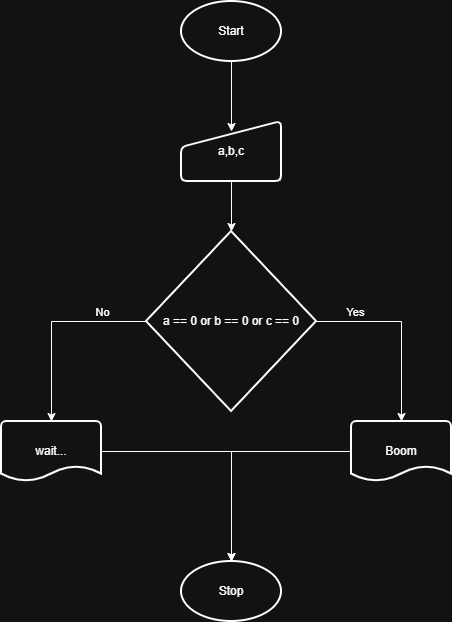

The diagram above was exported from draw.io. Its source (the exported page's mxGraphModel, read from the mxfile embedded in the PNG):
<mxGraphModel dx="1639" dy="929" grid="1" gridSize="10" guides="1" tooltips="1" connect="1" arrows="1" fold="1" page="1" pageScale="1" pageWidth="850" pageHeight="1100" math="0" shadow="0">
  <root>
    <mxCell id="0" />
    <mxCell id="1" parent="0" />
    <mxCell id="64P5mb56RNz5nfEbqSBc-1" parent="1" style="strokeWidth=2;html=1;shape=mxgraph.flowchart.start_1;whiteSpace=wrap;" value="Start" vertex="1">
      <mxGeometry height="60" width="100" x="390" y="50" as="geometry" />
    </mxCell>
    <mxCell id="64P5mb56RNz5nfEbqSBc-2" parent="1" style="strokeWidth=2;html=1;shape=mxgraph.flowchart.start_1;whiteSpace=wrap;" value="Stop" vertex="1">
      <mxGeometry height="60" width="100" x="390" y="610" as="geometry" />
    </mxCell>
    <mxCell id="64P5mb56RNz5nfEbqSBc-3" parent="1" style="html=1;strokeWidth=2;shape=manualInput;whiteSpace=wrap;rounded=1;size=26;arcSize=11;" value="a,b,c" vertex="1">
      <mxGeometry height="60" width="100" x="390" y="170" as="geometry" />
    </mxCell>
    <mxCell id="64P5mb56RNz5nfEbqSBc-5" edge="1" parent="1" source="64P5mb56RNz5nfEbqSBc-1" style="edgeStyle=orthogonalEdgeStyle;rounded=0;orthogonalLoop=1;jettySize=auto;html=1;entryX=0.5;entryY=0.167;entryDx=0;entryDy=0;entryPerimeter=0;" target="64P5mb56RNz5nfEbqSBc-3">
      <mxGeometry relative="1" as="geometry" />
    </mxCell>
    <mxCell id="64P5mb56RNz5nfEbqSBc-13" edge="1" parent="1" source="64P5mb56RNz5nfEbqSBc-6" style="edgeStyle=orthogonalEdgeStyle;rounded=0;orthogonalLoop=1;jettySize=auto;html=1;entryX=0.5;entryY=0;entryDx=0;entryDy=0;entryPerimeter=0;" target="64P5mb56RNz5nfEbqSBc-17">
      <mxGeometry relative="1" as="geometry">
        <mxPoint x="255" y="460" as="targetPoint" />
      </mxGeometry>
    </mxCell>
    <mxCell id="64P5mb56RNz5nfEbqSBc-16" connectable="0" parent="64P5mb56RNz5nfEbqSBc-13" style="edgeLabel;html=1;align=center;verticalAlign=middle;resizable=0;points=[];" value="No" vertex="1">
      <mxGeometry relative="1" x="-0.2875" y="-1" as="geometry">
        <mxPoint x="24" y="-9" as="offset" />
      </mxGeometry>
    </mxCell>
    <mxCell id="64P5mb56RNz5nfEbqSBc-6" parent="1" style="strokeWidth=2;html=1;shape=mxgraph.flowchart.decision;whiteSpace=wrap;" value="a == 0 or b == 0 or c == 0" vertex="1">
      <mxGeometry height="180" width="170" x="355" y="280" as="geometry" />
    </mxCell>
    <mxCell id="64P5mb56RNz5nfEbqSBc-7" edge="1" parent="1" source="64P5mb56RNz5nfEbqSBc-3" style="edgeStyle=orthogonalEdgeStyle;rounded=0;orthogonalLoop=1;jettySize=auto;html=1;entryX=0.5;entryY=0;entryDx=0;entryDy=0;entryPerimeter=0;" target="64P5mb56RNz5nfEbqSBc-6">
      <mxGeometry relative="1" as="geometry" />
    </mxCell>
    <mxCell id="64P5mb56RNz5nfEbqSBc-8" parent="1" style="strokeWidth=2;html=1;shape=mxgraph.flowchart.document2;whiteSpace=wrap;size=0.25;" value="Boom" vertex="1">
      <mxGeometry height="60" width="100" x="560" y="470" as="geometry" />
    </mxCell>
    <mxCell id="64P5mb56RNz5nfEbqSBc-9" edge="1" parent="1" source="64P5mb56RNz5nfEbqSBc-6" style="edgeStyle=orthogonalEdgeStyle;rounded=0;orthogonalLoop=1;jettySize=auto;html=1;entryX=0.5;entryY=0;entryDx=0;entryDy=0;entryPerimeter=0;" target="64P5mb56RNz5nfEbqSBc-8">
      <mxGeometry relative="1" as="geometry" />
    </mxCell>
    <mxCell id="64P5mb56RNz5nfEbqSBc-15" connectable="0" parent="64P5mb56RNz5nfEbqSBc-9" style="edgeLabel;html=1;align=center;verticalAlign=middle;resizable=0;points=[];" value="Yes" vertex="1">
      <mxGeometry relative="1" x="-0.1455" y="-1" as="geometry">
        <mxPoint x="-41" y="-11" as="offset" />
      </mxGeometry>
    </mxCell>
    <mxCell id="64P5mb56RNz5nfEbqSBc-10" edge="1" parent="1" source="64P5mb56RNz5nfEbqSBc-8" style="edgeStyle=orthogonalEdgeStyle;rounded=0;orthogonalLoop=1;jettySize=auto;html=1;entryX=0.5;entryY=0;entryDx=0;entryDy=0;entryPerimeter=0;" target="64P5mb56RNz5nfEbqSBc-2">
      <mxGeometry relative="1" as="geometry" />
    </mxCell>
    <mxCell id="64P5mb56RNz5nfEbqSBc-14" edge="1" parent="1" style="edgeStyle=orthogonalEdgeStyle;rounded=0;orthogonalLoop=1;jettySize=auto;html=1;entryX=0.5;entryY=0;entryDx=0;entryDy=0;entryPerimeter=0;" target="64P5mb56RNz5nfEbqSBc-2">
      <mxGeometry relative="1" as="geometry">
        <mxPoint x="310" y="500" as="sourcePoint" />
      </mxGeometry>
    </mxCell>
    <mxCell id="64P5mb56RNz5nfEbqSBc-17" parent="1" style="strokeWidth=2;html=1;shape=mxgraph.flowchart.document2;whiteSpace=wrap;size=0.25;" value="wait..." vertex="1">
      <mxGeometry height="60" width="100" x="210" y="470" as="geometry" />
    </mxCell>
  </root>
</mxGraphModel>